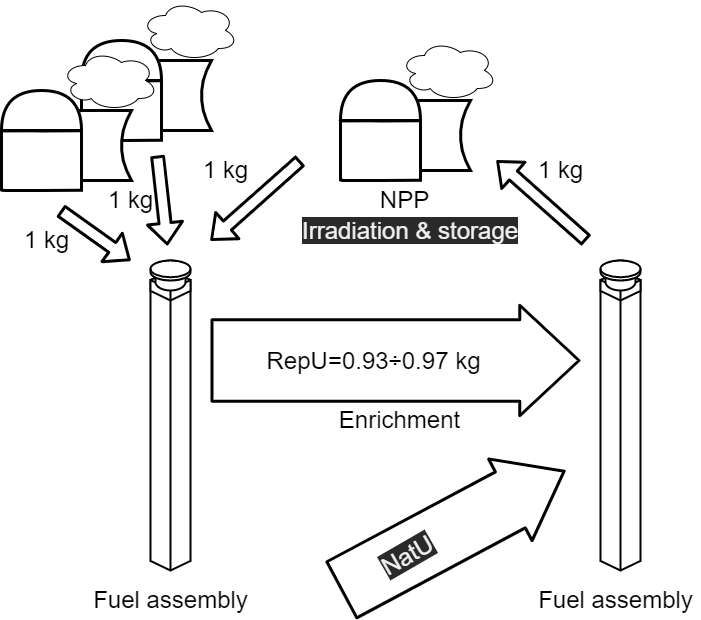

The diagram above was exported from draw.io. Its source (the exported page's mxGraphModel, read from the mxfile embedded in the PNG):
<mxGraphModel dx="1236" dy="984" grid="1" gridSize="10" guides="1" tooltips="1" connect="1" arrows="1" fold="1" page="1" pageScale="1" pageWidth="827" pageHeight="1169" math="0" shadow="0">
  <root>
    <mxCell id="0" />
    <mxCell id="1" parent="0" />
    <mxCell id="32" value="" style="shape=dataStorage;whiteSpace=wrap;html=1;fixedSize=1;size=10;strokeWidth=3;" parent="1" vertex="1">
      <mxGeometry x="141" y="90" width="80" height="70" as="geometry" />
    </mxCell>
    <mxCell id="33" value="" style="shape=cylinder3;whiteSpace=wrap;html=1;boundedLbl=1;backgroundOutline=1;size=0.1912849062964881;strokeWidth=3;" parent="1" vertex="1">
      <mxGeometry x="91" y="110" width="80" height="60" as="geometry" />
    </mxCell>
    <mxCell id="34" value="" style="shape=or;whiteSpace=wrap;html=1;rotation=-90;strokeWidth=3;" parent="1" vertex="1">
      <mxGeometry x="111" y="50" width="40" height="80" as="geometry" />
    </mxCell>
    <mxCell id="35" value="" style="ellipse;shape=cloud;whiteSpace=wrap;html=1;" parent="1" vertex="1">
      <mxGeometry x="151" y="30" width="96" height="60" as="geometry" />
    </mxCell>
    <mxCell id="37" value="" style="shape=dataStorage;whiteSpace=wrap;html=1;fixedSize=1;size=10;strokeWidth=3;" parent="1" vertex="1">
      <mxGeometry x="61" y="140" width="80" height="70" as="geometry" />
    </mxCell>
    <mxCell id="38" value="" style="shape=cylinder3;whiteSpace=wrap;html=1;boundedLbl=1;backgroundOutline=1;size=0.1912849062964881;strokeWidth=3;" parent="1" vertex="1">
      <mxGeometry x="11" y="160" width="80" height="60" as="geometry" />
    </mxCell>
    <mxCell id="39" value="" style="shape=or;whiteSpace=wrap;html=1;rotation=-90;strokeWidth=3;" parent="1" vertex="1">
      <mxGeometry x="31" y="100" width="40" height="80" as="geometry" />
    </mxCell>
    <mxCell id="40" value="" style="ellipse;shape=cloud;whiteSpace=wrap;html=1;" parent="1" vertex="1">
      <mxGeometry x="71" y="80" width="96" height="60" as="geometry" />
    </mxCell>
    <mxCell id="43" value="&lt;span style=&quot;font-size: 24px&quot;&gt;1 kg&lt;/span&gt;" style="text;html=1;align=center;verticalAlign=middle;resizable=0;points=[];autosize=1;strokeColor=none;fillColor=none;" parent="1" vertex="1">
      <mxGeometry x="26" y="260" width="60" height="20" as="geometry" />
    </mxCell>
    <mxCell id="46" value="" style="shape=flexArrow;endArrow=classic;html=1;strokeWidth=3;" parent="1" edge="1">
      <mxGeometry width="50" height="50" relative="1" as="geometry">
        <mxPoint x="70" y="240" as="sourcePoint" />
        <mxPoint x="140" y="290" as="targetPoint" />
      </mxGeometry>
    </mxCell>
    <mxCell id="50" value="&lt;span style=&quot;font-size: 24px&quot;&gt;1 kg&lt;/span&gt;" style="text;html=1;align=center;verticalAlign=middle;resizable=0;points=[];autosize=1;strokeColor=none;fillColor=none;" parent="1" vertex="1">
      <mxGeometry x="110" y="220" width="60" height="20" as="geometry" />
    </mxCell>
    <mxCell id="51" value="" style="shape=flexArrow;endArrow=classic;html=1;strokeWidth=3;" parent="1" edge="1">
      <mxGeometry width="50" height="50" relative="1" as="geometry">
        <mxPoint x="167" y="185" as="sourcePoint" />
        <mxPoint x="177" y="275" as="targetPoint" />
      </mxGeometry>
    </mxCell>
    <mxCell id="53" value="" style="shape=dataStorage;whiteSpace=wrap;html=1;fixedSize=1;size=10;strokeWidth=3;" vertex="1" parent="1">
      <mxGeometry x="400" y="130" width="80" height="70" as="geometry" />
    </mxCell>
    <mxCell id="54" value="" style="shape=cylinder3;whiteSpace=wrap;html=1;boundedLbl=1;backgroundOutline=1;size=0.1912849062964881;strokeWidth=3;" vertex="1" parent="1">
      <mxGeometry x="350" y="150" width="80" height="60" as="geometry" />
    </mxCell>
    <mxCell id="55" value="" style="shape=or;whiteSpace=wrap;html=1;rotation=-90;strokeWidth=3;" vertex="1" parent="1">
      <mxGeometry x="370" y="90" width="40" height="80" as="geometry" />
    </mxCell>
    <mxCell id="56" value="" style="ellipse;shape=cloud;whiteSpace=wrap;html=1;" vertex="1" parent="1">
      <mxGeometry x="410" y="70" width="96" height="60" as="geometry" />
    </mxCell>
    <mxCell id="57" value="" style="shape=flexArrow;endArrow=classic;html=1;strokeWidth=3;" edge="1" parent="1">
      <mxGeometry width="50" height="50" relative="1" as="geometry">
        <mxPoint x="596" y="270" as="sourcePoint" />
        <mxPoint x="506" y="190" as="targetPoint" />
      </mxGeometry>
    </mxCell>
    <mxCell id="58" value="" style="shape=flexArrow;endArrow=classic;html=1;strokeWidth=3;" edge="1" parent="1">
      <mxGeometry width="50" height="50" relative="1" as="geometry">
        <mxPoint x="310" y="190" as="sourcePoint" />
        <mxPoint x="220" y="270" as="targetPoint" />
      </mxGeometry>
    </mxCell>
    <mxCell id="59" value="" style="html=1;whiteSpace=wrap;shape=isoCube2;backgroundOutline=1;isoAngle=15;strokeWidth=2;" vertex="1" parent="1">
      <mxGeometry x="160" y="300" width="40" height="300" as="geometry" />
    </mxCell>
    <mxCell id="60" value="" style="html=1;whiteSpace=wrap;shape=isoCube2;backgroundOutline=1;isoAngle=15;strokeWidth=2;" vertex="1" parent="1">
      <mxGeometry x="160" y="300" width="40" height="30" as="geometry" />
    </mxCell>
    <mxCell id="61" value="" style="shape=cylinder3;whiteSpace=wrap;html=1;boundedLbl=1;backgroundOutline=1;size=8.37157287597654;strokeWidth=2;" vertex="1" parent="1">
      <mxGeometry x="165" y="290" width="30" height="30" as="geometry" />
    </mxCell>
    <mxCell id="62" value="" style="shape=cylinder3;whiteSpace=wrap;html=1;boundedLbl=1;backgroundOutline=1;size=8.37157287597654;strokeWidth=2;" vertex="1" parent="1">
      <mxGeometry x="160" y="290" width="40" height="20" as="geometry" />
    </mxCell>
    <mxCell id="63" value="" style="html=1;whiteSpace=wrap;shape=isoCube2;backgroundOutline=1;isoAngle=15;strokeWidth=2;" vertex="1" parent="1">
      <mxGeometry x="610" y="300" width="40" height="300" as="geometry" />
    </mxCell>
    <mxCell id="64" value="" style="html=1;whiteSpace=wrap;shape=isoCube2;backgroundOutline=1;isoAngle=15;strokeWidth=2;" vertex="1" parent="1">
      <mxGeometry x="610" y="300" width="40" height="30" as="geometry" />
    </mxCell>
    <mxCell id="65" value="" style="shape=cylinder3;whiteSpace=wrap;html=1;boundedLbl=1;backgroundOutline=1;size=8.37157287597654;strokeWidth=2;" vertex="1" parent="1">
      <mxGeometry x="615" y="290" width="30" height="30" as="geometry" />
    </mxCell>
    <mxCell id="66" value="" style="shape=cylinder3;whiteSpace=wrap;html=1;boundedLbl=1;backgroundOutline=1;size=8.37157287597654;strokeWidth=2;" vertex="1" parent="1">
      <mxGeometry x="610" y="290" width="40" height="20" as="geometry" />
    </mxCell>
    <mxCell id="67" value="&lt;span style=&quot;font-size: 24px&quot;&gt;Fuel assembly&lt;/span&gt;" style="text;html=1;align=center;verticalAlign=middle;resizable=0;points=[];autosize=1;strokeColor=none;fillColor=none;" vertex="1" parent="1">
      <mxGeometry x="95" y="620" width="170" height="20" as="geometry" />
    </mxCell>
    <mxCell id="68" value="&lt;span style=&quot;font-size: 24px&quot;&gt;Fuel assembly&lt;/span&gt;" style="text;html=1;align=center;verticalAlign=middle;resizable=0;points=[];autosize=1;strokeColor=none;fillColor=none;" vertex="1" parent="1">
      <mxGeometry x="540" y="620" width="170" height="20" as="geometry" />
    </mxCell>
    <mxCell id="69" value="&lt;span style=&quot;font-size: 24px&quot;&gt;NPP&lt;/span&gt;" style="text;html=1;align=center;verticalAlign=middle;resizable=0;points=[];autosize=1;strokeColor=none;fillColor=none;" vertex="1" parent="1">
      <mxGeometry x="384" y="220" width="60" height="20" as="geometry" />
    </mxCell>
    <mxCell id="70" value="&lt;span style=&quot;font-size: 24px&quot;&gt;1 kg&lt;/span&gt;" style="text;html=1;align=center;verticalAlign=middle;resizable=0;points=[];autosize=1;strokeColor=none;fillColor=none;" vertex="1" parent="1">
      <mxGeometry x="205" y="190" width="60" height="20" as="geometry" />
    </mxCell>
    <mxCell id="71" value="&lt;span style=&quot;font-size: 24px&quot;&gt;1 kg&lt;/span&gt;" style="text;html=1;align=center;verticalAlign=middle;resizable=0;points=[];autosize=1;strokeColor=none;fillColor=none;" vertex="1" parent="1">
      <mxGeometry x="540" y="190" width="60" height="20" as="geometry" />
    </mxCell>
    <mxCell id="72" value="" style="shape=flexArrow;endArrow=classic;html=1;fontSize=24;endWidth=25.94104308390023;endSize=18.74285714285714;width=79.52380952380952;strokeWidth=3;" edge="1" parent="1">
      <mxGeometry width="50" height="50" relative="1" as="geometry">
        <mxPoint x="220" y="390" as="sourcePoint" />
        <mxPoint x="590" y="390" as="targetPoint" />
      </mxGeometry>
    </mxCell>
    <mxCell id="73" value="RepU=0.93÷0.97 kg" style="edgeLabel;html=1;align=center;verticalAlign=middle;resizable=0;points=[];fontSize=24;" vertex="1" connectable="0" parent="72">
      <mxGeometry x="-0.1871" y="14" relative="1" as="geometry">
        <mxPoint x="12" y="14" as="offset" />
      </mxGeometry>
    </mxCell>
    <mxCell id="74" value="&lt;span style=&quot;font-size: 24px&quot;&gt;Enrichment&lt;/span&gt;" style="text;html=1;align=center;verticalAlign=middle;resizable=0;points=[];autosize=1;strokeColor=none;fillColor=none;" vertex="1" parent="1">
      <mxGeometry x="339" y="440" width="140" height="20" as="geometry" />
    </mxCell>
    <mxCell id="75" value="" style="shape=flexArrow;endArrow=classic;html=1;fontSize=24;endWidth=25.94104308390023;endSize=19.323076923076922;width=61.53846153846153;strokeWidth=3;" edge="1" parent="1">
      <mxGeometry width="50" height="50" relative="1" as="geometry">
        <mxPoint x="350.0000000000002" y="620" as="sourcePoint" />
        <mxPoint x="575" y="500" as="targetPoint" />
      </mxGeometry>
    </mxCell>
    <mxCell id="76" value="&lt;span style=&quot;color: rgb(240, 240, 240); font-family: helvetica; font-size: 24px; font-style: normal; font-weight: 400; letter-spacing: normal; text-align: center; text-indent: 0px; text-transform: none; word-spacing: 0px; background-color: rgb(42, 42, 42); display: inline; float: none;&quot;&gt;Irradiation &amp;amp; storage&lt;/span&gt;" style="text;whiteSpace=wrap;html=1;" vertex="1" parent="1">
      <mxGeometry x="310" y="240" width="240" height="30" as="geometry" />
    </mxCell>
    <mxCell id="77" value="&lt;span style=&quot;color: rgb(240, 240, 240); font-family: helvetica; font-size: 24px; font-style: normal; font-weight: 400; letter-spacing: normal; text-align: center; text-indent: 0px; text-transform: none; word-spacing: 0px; background-color: rgb(42, 42, 42); display: inline; float: none;&quot;&gt;NatU&lt;/span&gt;" style="text;whiteSpace=wrap;html=1;rotation=-30;" vertex="1" parent="1">
      <mxGeometry x="384" y="560" width="80" height="30" as="geometry" />
    </mxCell>
  </root>
</mxGraphModel>